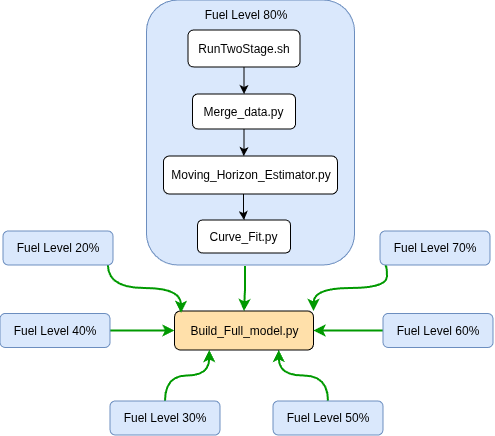

The diagram above was exported from draw.io. Its source (the exported page's mxGraphModel, read from the mxfile embedded in the PNG):
<mxGraphModel dx="1268" dy="511" grid="0" gridSize="10" guides="1" tooltips="1" connect="1" arrows="1" fold="1" page="1" pageScale="1" pageWidth="850" pageHeight="1100" math="0" shadow="0">
  <root>
    <mxCell id="0" />
    <mxCell id="1" parent="0" />
    <mxCell id="FYhwjAnnIDgpU1AaSYil-12" parent="1" style="rounded=1;whiteSpace=wrap;html=1;fillColor=#dae8fc;strokeColor=#6c8ebf;" value="" vertex="1">
      <mxGeometry height="265" width="208" x="280.5" y="181" as="geometry" />
    </mxCell>
    <mxCell id="FYhwjAnnIDgpU1AaSYil-8" edge="1" parent="1" source="FYhwjAnnIDgpU1AaSYil-3" style="edgeStyle=orthogonalEdgeStyle;rounded=0;orthogonalLoop=1;jettySize=auto;html=1;" target="FYhwjAnnIDgpU1AaSYil-4">
      <mxGeometry relative="1" as="geometry" />
    </mxCell>
    <mxCell id="FYhwjAnnIDgpU1AaSYil-3" parent="1" style="rounded=1;whiteSpace=wrap;html=1;" value="RunTwoStage.sh" vertex="1">
      <mxGeometry height="37" width="112" x="322" y="211" as="geometry" />
    </mxCell>
    <mxCell id="FYhwjAnnIDgpU1AaSYil-9" edge="1" parent="1" source="FYhwjAnnIDgpU1AaSYil-4" style="edgeStyle=orthogonalEdgeStyle;rounded=0;orthogonalLoop=1;jettySize=auto;html=1;entryX=0.461;entryY=0.002;entryDx=0;entryDy=0;entryPerimeter=0;" target="FYhwjAnnIDgpU1AaSYil-5">
      <mxGeometry relative="1" as="geometry" />
    </mxCell>
    <mxCell id="FYhwjAnnIDgpU1AaSYil-4" parent="1" style="rounded=1;whiteSpace=wrap;html=1;" value="Merge_data.py" vertex="1">
      <mxGeometry height="35" width="103" x="326.5" y="275" as="geometry" />
    </mxCell>
    <mxCell id="FYhwjAnnIDgpU1AaSYil-10" edge="1" parent="1" source="FYhwjAnnIDgpU1AaSYil-5" style="edgeStyle=orthogonalEdgeStyle;rounded=0;orthogonalLoop=1;jettySize=auto;html=1;exitX=0.46;exitY=0.984;exitDx=0;exitDy=0;exitPerimeter=0;" target="FYhwjAnnIDgpU1AaSYil-6">
      <mxGeometry relative="1" as="geometry" />
    </mxCell>
    <mxCell id="FYhwjAnnIDgpU1AaSYil-5" parent="1" style="rounded=1;whiteSpace=wrap;html=1;" value="Moving_Horizon_Estimator.py" vertex="1">
      <mxGeometry height="38" width="174" x="297.5" y="337" as="geometry" />
    </mxCell>
    <mxCell id="FYhwjAnnIDgpU1AaSYil-6" parent="1" style="rounded=1;whiteSpace=wrap;html=1;" value="Curve_Fit.py" vertex="1">
      <mxGeometry height="33" width="93" x="331.5" y="401" as="geometry" />
    </mxCell>
    <mxCell id="FYhwjAnnIDgpU1AaSYil-7" parent="1" style="rounded=1;whiteSpace=wrap;html=1;fillColor=#FFE0AA;" value="Build_Full_model.py" vertex="1">
      <mxGeometry height="39" width="139" x="308.5" y="492" as="geometry" />
    </mxCell>
    <mxCell id="FYhwjAnnIDgpU1AaSYil-13" parent="1" style="text;html=1;whiteSpace=wrap;strokeColor=none;fillColor=none;align=center;verticalAlign=middle;rounded=0;" value="Fuel Level 80%" vertex="1">
      <mxGeometry height="30" width="90" x="335" y="181" as="geometry" />
    </mxCell>
    <mxCell id="FYhwjAnnIDgpU1AaSYil-23" edge="1" parent="1" source="FYhwjAnnIDgpU1AaSYil-14" style="edgeStyle=orthogonalEdgeStyle;curved=1;rounded=0;orthogonalLoop=1;jettySize=auto;html=1;exitX=0.04;exitY=0.979;exitDx=0;exitDy=0;entryX=1;entryY=0;entryDx=0;entryDy=0;exitPerimeter=0;strokeWidth=2;shadow=0;strokeColor=#009900;" target="FYhwjAnnIDgpU1AaSYil-7">
      <mxGeometry relative="1" as="geometry">
        <Array as="points">
          <mxPoint x="521" y="469" />
          <mxPoint x="448" y="469" />
        </Array>
      </mxGeometry>
    </mxCell>
    <mxCell id="FYhwjAnnIDgpU1AaSYil-14" parent="1" style="rounded=1;whiteSpace=wrap;html=1;fillColor=#dae8fc;strokeColor=#6c8ebf;" value="Fuel Level 70%" vertex="1">
      <mxGeometry height="34" width="110" x="514" y="412" as="geometry" />
    </mxCell>
    <mxCell id="FYhwjAnnIDgpU1AaSYil-31" edge="1" parent="1" source="FYhwjAnnIDgpU1AaSYil-15" style="edgeStyle=none;rounded=0;orthogonalLoop=1;jettySize=auto;html=1;entryX=1;entryY=0.5;entryDx=0;entryDy=0;strokeWidth=2;strokeColor=#009900;" target="FYhwjAnnIDgpU1AaSYil-7">
      <mxGeometry relative="1" as="geometry" />
    </mxCell>
    <mxCell id="FYhwjAnnIDgpU1AaSYil-15" parent="1" style="rounded=1;whiteSpace=wrap;html=1;fillColor=#dae8fc;strokeColor=#6c8ebf;" value="Fuel Level 60%" vertex="1">
      <mxGeometry height="34" width="110" x="517" y="494.5" as="geometry" />
    </mxCell>
    <mxCell id="FYhwjAnnIDgpU1AaSYil-27" edge="1" parent="1" source="FYhwjAnnIDgpU1AaSYil-16" style="edgeStyle=orthogonalEdgeStyle;curved=1;rounded=0;orthogonalLoop=1;jettySize=auto;html=1;entryX=0.75;entryY=1;entryDx=0;entryDy=0;strokeWidth=2;strokeColor=#009900;" target="FYhwjAnnIDgpU1AaSYil-7">
      <mxGeometry relative="1" as="geometry" />
    </mxCell>
    <mxCell id="FYhwjAnnIDgpU1AaSYil-16" parent="1" style="rounded=1;whiteSpace=wrap;html=1;fillColor=#dae8fc;strokeColor=#6c8ebf;" value="Fuel Level 50%" vertex="1">
      <mxGeometry height="34" width="110" x="407" y="582" as="geometry" />
    </mxCell>
    <mxCell id="FYhwjAnnIDgpU1AaSYil-30" edge="1" parent="1" source="FYhwjAnnIDgpU1AaSYil-17" style="edgeStyle=none;rounded=0;orthogonalLoop=1;jettySize=auto;html=1;entryX=0;entryY=0.5;entryDx=0;entryDy=0;strokeWidth=2;strokeColor=#009900;" target="FYhwjAnnIDgpU1AaSYil-7">
      <mxGeometry relative="1" as="geometry" />
    </mxCell>
    <mxCell id="FYhwjAnnIDgpU1AaSYil-17" parent="1" style="rounded=1;whiteSpace=wrap;html=1;fillColor=#dae8fc;strokeColor=#6c8ebf;" value="Fuel Level 40%" vertex="1">
      <mxGeometry height="34" width="110" x="134" y="494.5" as="geometry" />
    </mxCell>
    <mxCell id="FYhwjAnnIDgpU1AaSYil-26" edge="1" parent="1" source="FYhwjAnnIDgpU1AaSYil-18" style="edgeStyle=orthogonalEdgeStyle;curved=1;rounded=0;orthogonalLoop=1;jettySize=auto;html=1;entryX=0.25;entryY=1;entryDx=0;entryDy=0;strokeWidth=2;strokeColor=#009900;" target="FYhwjAnnIDgpU1AaSYil-7">
      <mxGeometry relative="1" as="geometry" />
    </mxCell>
    <mxCell id="FYhwjAnnIDgpU1AaSYil-18" parent="1" style="rounded=1;whiteSpace=wrap;html=1;fillColor=#dae8fc;strokeColor=#6c8ebf;" value="Fuel Level 30%" vertex="1">
      <mxGeometry height="34" width="110" x="244" y="582" as="geometry" />
    </mxCell>
    <mxCell id="FYhwjAnnIDgpU1AaSYil-24" edge="1" parent="1" source="FYhwjAnnIDgpU1AaSYil-19" style="edgeStyle=orthogonalEdgeStyle;curved=1;rounded=0;orthogonalLoop=1;jettySize=auto;html=1;exitX=0.953;exitY=0.985;exitDx=0;exitDy=0;entryX=0.047;entryY=0.048;entryDx=0;entryDy=0;exitPerimeter=0;flowAnimation=0;shadow=0;strokeWidth=2;entryPerimeter=0;strokeColor=#009900;" target="FYhwjAnnIDgpU1AaSYil-7">
      <mxGeometry relative="1" as="geometry" />
    </mxCell>
    <mxCell id="FYhwjAnnIDgpU1AaSYil-19" parent="1" style="rounded=1;whiteSpace=wrap;html=1;fillColor=#dae8fc;strokeColor=#6c8ebf;" value="Fuel Level 20%" vertex="1">
      <mxGeometry height="34" width="110" x="137" y="412" as="geometry" />
    </mxCell>
    <mxCell id="FYhwjAnnIDgpU1AaSYil-20" edge="1" parent="1" style="edgeStyle=orthogonalEdgeStyle;rounded=0;orthogonalLoop=1;jettySize=auto;html=1;entryX=0.5;entryY=0;entryDx=0;entryDy=0;strokeWidth=2;strokeColor=#009900;" target="FYhwjAnnIDgpU1AaSYil-7">
      <mxGeometry relative="1" as="geometry">
        <mxPoint x="379" y="447" as="sourcePoint" />
      </mxGeometry>
    </mxCell>
  </root>
</mxGraphModel>